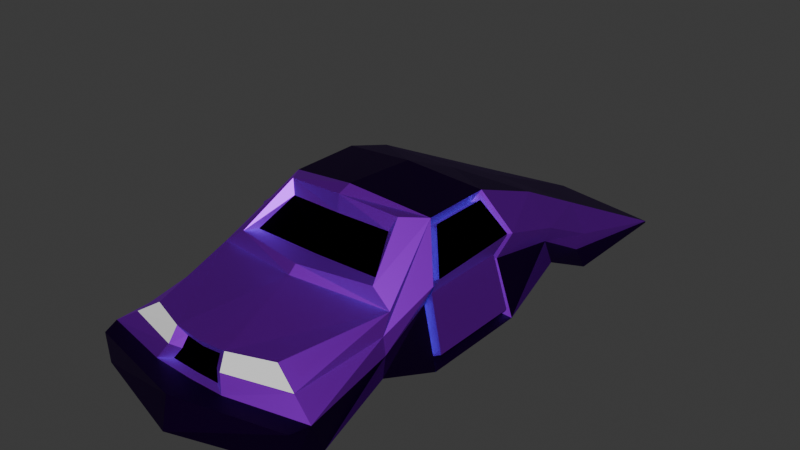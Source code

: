 # Source: RampCar.blend  (saved by Blender 5.2.45; exported with 4.5.12 LTS)
import bpy
from mathutils import Matrix  # noqa: F401  (used for matrix-valued properties, if any)

bpy.ops.wm.read_factory_settings(use_empty=True)
scene = bpy.context.scene
scene.name = 'Scene'

# ---- collections
col_collection = bpy.data.collections.new('Collection'); scene.collection.children.link(col_collection)

# ---- materials (node trees are filled in below, after node groups)
mat_body = bpy.data.materials.new('Body')
mat_body.alpha_threshold = 0.0
mat_body.use_backface_culling_lightprobe_volume = False
mat_body.roughness = 0.5
mat_body.line_color = (0.0, 0.0, 0.0, 1.0)
mat_window = bpy.data.materials.new('Window')
mat_glass = bpy.data.materials.new('Glass')
mat_bamper = bpy.data.materials.new('Bamper')

# ---- material node trees
mat_body.use_nodes = True; mat_body.node_tree.nodes.clear()
_N = mat_body.node_tree.nodes; _L = mat_body.node_tree.links
n0 = _N.new('ShaderNodeOutputMaterial'); n0.name = 'Material Output'; n0.location = (200, 100)
n1 = _N.new('ShaderNodeBsdfPrincipled'); n1.name = 'Principled BSDF'; n1.location = (-200, 100)
n1.inputs[0].default_value = (0.4363, 0.0, 1.0, 1.0)
n1.inputs[1].default_value = 1.0
n1.inputs[10].default_value = 0.005
_L.new(n1.outputs[0], n0.inputs[0])
n0.is_active_output = True
mat_window.use_nodes = True; mat_window.node_tree.nodes.clear()
_N = mat_window.node_tree.nodes; _L = mat_window.node_tree.links
n0 = _N.new('ShaderNodeBsdfPrincipled'); n0.name = 'Principled BSDF'; n0.location = (-200, 100)
n0.inputs[0].default_value = (0.0, 0.0, 0.0, 1.0)
n0.inputs[1].default_value = 1.0
n0.inputs[10].default_value = 0.005
n1 = _N.new('ShaderNodeOutputMaterial'); n1.name = 'Material Output'; n1.location = (200, 100)
_L.new(n0.outputs[0], n1.inputs[0])
n1.is_active_output = True
mat_glass.use_nodes = True; mat_glass.node_tree.nodes.clear()
_N = mat_glass.node_tree.nodes; _L = mat_glass.node_tree.links
n0 = _N.new('ShaderNodeBsdfPrincipled'); n0.name = 'Principled BSDF'; n0.location = (-200, 100)
n0.inputs[10].default_value = 0.005
n1 = _N.new('ShaderNodeOutputMaterial'); n1.name = 'Material Output'; n1.location = (200, 100)
_L.new(n0.outputs[0], n1.inputs[0])
n1.is_active_output = True
mat_bamper.use_nodes = True; mat_bamper.node_tree.nodes.clear()
_N = mat_bamper.node_tree.nodes; _L = mat_bamper.node_tree.links
n0 = _N.new('ShaderNodeBsdfPrincipled'); n0.name = 'Principled BSDF'; n0.location = (-200, 100)
n0.inputs[0].default_value = (0.03249, 0.000119, 0.08849, 1.0)
n0.inputs[1].default_value = 1.0
n0.inputs[10].default_value = 0.005
n1 = _N.new('ShaderNodeOutputMaterial'); n1.name = 'Material Output'; n1.location = (200, 100)
_L.new(n0.outputs[0], n1.inputs[0])
n1.is_active_output = True

# ---- world
world_world = bpy.data.worlds.new('World'); scene.world = world_world
world_world.use_nodes = True; world_world.node_tree.nodes.clear()
_N = world_world.node_tree.nodes; _L = world_world.node_tree.links
n0 = _N.new('ShaderNodeOutputWorld'); n0.name = 'World Output'; n0.location = (200, 100)
n1 = _N.new('ShaderNodeBackground'); n1.name = 'Background'; n1.location = (-200, 100)
n1.inputs[0].default_value = (0.05088, 0.05088, 0.05088, 1.0)
_L.new(n1.outputs[0], n0.inputs[0])
n0.is_active_output = True
world_world.color = (0.05088, 0.05088, 0.05088)
world_world.sun_shadow_jitter_overblur = 0.0

# ---- meshes
me_cube = bpy.data.meshes.new('Cube')
me_cube.from_pydata([(0.6021, 1.0, 2.992), (1.0, 1.0, -1.0), (1.0, -1.0, -0.8745), (1.0, -1.0, -1.0), (-0.6021, 1.0, 2.992), (-1.0, 1.0, -1.0), (-1.0, -1.0, -0.8745), (-1.0, -1.0, -1.0), (-1.0, 0.0, -1.0), (0.6693, 0.004172, 6.742), (-0.6693, 0.004172, 6.742), (1.0, 0.0, -1.0), (-0.6693, 0.2949, 6.742), (1.0, 0.4502, -1.0), (-1.0, 0.4502, -1.0), (0.6693, 0.2949, 6.742), (1.0, 1.05, 1.054), (-1.0, -1.0, -0.8787), (1.0, -1.0, -0.8787), (-1.0, 1.05, 1.054), (0.8346, 0.002086, 2.639), (-0.8346, 0.002086, 2.639), (0.8346, 0.4194, 2.639), (-0.8346, 0.4194, 2.639), (-0.8346, 0.5984, 3.538), (1.0, 0.7238, 0.9433), (-1.0, 0.7238, 0.9433), (0.8346, 0.5984, 3.538), (0.9173, 0.6651, 1.597), (-0.9173, 0.6651, 1.597), (0.9453, 1.112, -1.114), (-0.9453, 1.112, -1.114), (0.9453, 1.119, 0.9491), (-0.9453, 1.119, 0.9491), (-1.0, -1.0, -0.8766), (0.801, 1.025, 2.023), (1.0, -1.0, -0.8766), (-0.801, 1.025, 2.023), (0.9144, -0.03748, 4.243), (-0.9144, -0.03748, 4.243), (0.9144, 0.4197, 3.987), (-0.9144, 0.4197, 3.987), (0.876, 0.654, 2.565), (-0.876, 0.654, 2.565), (0.0, 1.0, -1.0), (0.0, -1.079, -0.8745), (0.0, -0.8371, -1.0), (0.0, 1.07, 2.992), (0.0, 0.0, -1.0), (0.0, 0.03837, 7.365), (0.0, 0.3553, 7.694), (0.0, 0.4502, -1.0), (0.0, 1.12, 1.054), (0.0, -0.8371, -0.8787), (0.0, 0.7238, 0.9433), (0.0, 0.668, 3.961), (0.0, 1.246, -1.114), (0.0, 1.218, 0.9491), (0.0, -0.8371, -0.8766), (-0.2887, 1.088, 2.023), (-0.2649, 1.056, 2.992), (-0.374, 1.112, 1.054), (0.2485, 1.093, 2.023), (0.2319, 1.061, 2.992), (0.3106, 1.118, 1.054), (-1.0, -0.5, -1.0), (0.8346, -0.4979, 3.245), (-0.8346, -0.4979, 3.245), (1.0, -0.5, -1.0), (-0.9173, -0.499, 0.05757), (0.9173, -0.499, 0.05757), (-0.9572, -0.5187, 1.172), (0.9572, -0.5187, 1.172), (0.0, -0.4185, -1.0), (0.0, -0.5204, 3.245), (-0.7519, -0.2469, 5.305), (1.0, -0.25, 1.051), (-0.876, -0.2904, 1.936), (-0.9358, -0.2781, 3.093), (-1.0, -0.25, 1.051), (0.7519, -0.2469, 5.305), (0.876, -0.2904, 1.936), (0.9358, -0.2781, 3.093), (0.0, -0.246, 0.4526), (0.0, -0.241, 5.305), (0.6582, 0.5875, 4.526), (0.5278, 0.3884, 7.036), (0.0, 0.411, 7.364), (-0.5278, 0.3884, 7.036), (-0.6582, 0.5875, 4.526), (0.0, 0.6332, 4.439), (0.5945, 0.5387, 4.519), (0.4767, 0.4086, 6.16), (0.0, 0.4217, 6.253), (-0.4767, 0.4086, 6.16), (-0.5945, 0.5387, 4.519), (0.0, 0.5345, 4.392), (-0.1811, 1.046, 2.52), (-0.001329, 1.056, 2.52), (-0.2552, 1.085, 1.205), (-0.001329, 1.09, 1.205), (-0.1973, 1.069, 1.863), (-0.001329, 1.073, 1.863), (0.1673, 1.072, 1.863), (0.1561, 1.05, 2.52), (0.2095, 1.089, 1.205), (0.6132, 0.2806, 5.954), (0.6132, 0.03097, 5.954), (0.7552, 0.02918, 2.751), (0.8972, 0.02739, -0.6062), (0.8972, 0.414, -0.6062), (0.7552, 0.3875, 2.751), (0.8236, -0.00479, 4.041), (0.8236, 0.3878, 3.821), (0.703, 0.2807, 6.328), (0.703, 0.03109, 6.328), (0.845, 0.0293, 3.125), (0.987, 0.02751, -0.2324), (0.987, 0.4141, -0.2324), (0.845, 0.3876, 3.125), (0.9135, -0.004673, 4.414), (0.9135, 0.3879, 4.195), (-0.916, 0.4249, -0.2055), (-0.916, 0.0547, -0.2055), (-0.78, 0.05641, 3.079), (-0.644, 0.05813, 6.05), (-0.644, 0.2972, 6.05), (-0.78, 0.3996, 3.079), (-0.8456, 0.02388, 4.288), (-0.8456, 0.3998, 4.7), (-0.9742, 0.4047, -0.3579), (-0.9742, 0.0345, -0.3579), (-0.8382, 0.03621, 2.927), (-0.7022, 0.03793, 5.898), (-0.7022, 0.277, 5.898), (-0.8382, 0.3794, 2.927), (-0.9037, 0.00368, 4.135), (-0.9037, 0.3796, 4.547)], [], [(74, 67, 6, 45), (58, 45, 6, 34), (43, 24, 4, 37), (73, 68, 3, 46), (72, 66, 2, 36), (61, 59, 101, 99), (38, 20, 108, 112), (51, 13, 11, 48), (78, 75, 10, 39), (50, 12, 10, 49), (15, 27, 85, 86), (54, 25, 13, 51), (42, 27, 15, 40), (10, 12, 126, 125), (21, 39, 128, 124), (25, 28, 22, 13), (79, 77, 21, 8), (22, 40, 113, 111), (16, 1, 30, 32), (68, 70, 18, 3), (26, 29, 19, 5), (46, 53, 17, 7), (14, 23, 29, 26), (1, 16, 28, 25), (35, 0, 27, 42), (44, 1, 25, 54), (47, 60, 4, 24, 55), (41, 12, 24, 43), (56, 57, 32, 30), (52, 64, 16, 32, 57), (5, 19, 33, 31), (44, 5, 31, 56), (23, 41, 43, 29), (16, 35, 42, 28), (41, 23, 127, 129), (28, 42, 40, 22), (77, 78, 39, 21), (20, 11, 109, 108), (60, 47, 98, 97), (70, 72, 36, 18), (29, 43, 37, 19), (53, 58, 34, 17), (18, 36, 58, 53), (19, 37, 59, 61), (1, 44, 56, 30), (19, 61, 52, 57, 33), (31, 33, 57, 56), (0, 63, 47, 55, 27), (5, 44, 54, 26), (3, 18, 53, 46), (26, 54, 51, 14), (55, 24, 89, 90), (15, 50, 49, 9), (14, 51, 48, 8), (37, 4, 60, 59), (65, 73, 46, 7), (36, 2, 45, 58), (66, 74, 45, 2), (47, 63, 104, 98), (63, 62, 103, 104), (62, 63, 0, 35), (64, 62, 35, 16), (80, 84, 74, 66), (79, 83, 73, 65), (81, 82, 72, 70), (17, 34, 71, 69), (76, 81, 70, 68), (7, 17, 69, 65), (34, 6, 67, 71), (82, 80, 66, 72), (83, 76, 68, 73), (84, 75, 67, 74), (49, 10, 75, 84), (48, 11, 76, 83), (38, 9, 80, 82), (11, 20, 81, 76), (20, 38, 82, 81), (8, 48, 83, 79), (9, 49, 84, 80), (69, 71, 78, 77), (65, 69, 77, 79), (71, 67, 75, 78), (89, 88, 94, 95), (88, 87, 93, 94), (27, 55, 90, 85), (12, 50, 87, 88), (50, 15, 86, 87), (24, 12, 88, 89), (96, 95, 94, 93), (91, 96, 93, 92), (86, 85, 91, 92), (90, 89, 95, 96), (85, 90, 96, 91), (87, 86, 92, 93), (102, 98, 104, 103), (100, 102, 103, 105), (101, 97, 98, 102), (99, 101, 102, 100), (62, 64, 105, 103), (52, 61, 99, 100), (64, 52, 100, 105), (59, 60, 97, 101), (109, 110, 118, 117), (112, 108, 116, 120), (113, 106, 114, 121), (11, 13, 110, 109), (40, 15, 106, 113), (13, 22, 111, 110), (9, 38, 112, 107), (15, 9, 107, 106), (121, 114, 115, 120), (118, 119, 116, 117), (119, 121, 120, 116), (106, 107, 115, 114), (107, 112, 120, 115), (111, 113, 121, 119), (110, 111, 119, 118), (108, 109, 117, 116), (125, 126, 134, 133), (124, 128, 136, 132), (126, 129, 137, 134), (8, 21, 124, 123), (12, 41, 129, 126), (23, 14, 122, 127), (39, 10, 125, 128), (14, 8, 123, 122), (136, 133, 134, 137), (131, 132, 135, 130), (132, 136, 137, 135), (122, 123, 131, 130), (128, 125, 133, 136), (129, 127, 135, 137), (127, 122, 130, 135), (123, 124, 132, 131)])
me_cube.polygons.foreach_set('material_index', [3, 0, 0, 0, 0, 0, 0, 0, 0, 3, 0, 0, 0, 0, 0, 3, 3, 0, 3, 3, 3, 0, 3, 3, 0, 0, 0, 0, 3, 3, 3, 0, 0, 0, 0, 0, 0, 0, 0, 0, 0, 0, 0, 0, 0, 3, 3, 0, 0, 0, 0, 0, 3, 0, 2, 0, 0, 3, 0, 0, 2, 0, 3, 0, 0, 0, 3, 3, 0, 0, 0, 3, 3, 0, 0, 3, 0, 0, 3, 0, 3, 0, 0, 0, 0, 0, 0, 0, 1, 1, 0, 0, 0, 0, 1, 1, 1, 1, 0, 0, 0, 0, 0, 0, 0, 3, 0, 0, 0, 0, 1, 0, 0, 0, 0, 0, 0, 0, 0, 0, 0, 0, 0, 0, 0, 3, 1, 0, 0, 0, 0, 0, 0, 0])
_uv = me_cube.uv_layers.new(name='UVMap')
_uv.uv.foreach_set('vector', [0.75, 0.6875, 0.875, 0.6875, 0.875, 0.75, 0.75, 0.75, 0.5625, 0.875, 0.625, 0.875, 0.625, 1.0, 0.5625, 1.0, 0.5625, 0.2188, 0.625, 0.2187, 0.625, 0.25, 0.5625, 0.25, 0.25, 0.6875, 0.375, 0.6875, 0.375, 0.75, 0.25, 0.75, 0.5625, 0.6875, 0.625, 0.6875, 0.625, 0.75, 0.5625, 0.75, 0.5, 0.3283, 0.5625, 0.3299, 0.5625, 0.3299, 0.5, 0.3283, 0.5625, 0.625, 0.5, 0.625, 0.5, 0.625, 0.5625, 0.625, 0.25, 0.5625, 0.375, 0.5625, 0.375, 0.625, 0.25, 0.625, 0.5625, 0.09375, 0.625, 0.09375, 0.625, 0.125, 0.5625, 0.125, 0.75, 0.5625, 0.875, 0.5625, 0.875, 0.625, 0.75, 0.625, 0.625, 0.5625, 0.625, 0.5312, 0.625, 0.5312, 0.625, 0.5625, 0.25, 0.5312, 0.375, 0.5312, 0.375, 0.5625, 0.25, 0.5625, 0.5625, 0.5312, 0.625, 0.5312, 0.625, 0.5625, 0.5625, 0.5625, 0.875, 0.625, 0.875, 0.5625, 0.875, 0.5625, 0.875, 0.625, 0.5, 0.125, 0.5625, 0.125, 0.5625, 0.125, 0.5, 0.125, 0.375, 0.5312, 0.5, 0.5312, 0.5, 0.5625, 0.375, 0.5625, 0.375, 0.09375, 0.5, 0.09375, 0.5, 0.125, 0.375, 0.125, 0.5, 0.5625, 0.5625, 0.5625, 0.5625, 0.5625, 0.5, 0.5625, 0.5, 0.5, 0.375, 0.5, 0.375, 0.5, 0.5, 0.5, 0.375, 0.6875, 0.5, 0.6875, 0.5, 0.75, 0.375, 0.75, 0.375, 0.2188, 0.5, 0.2188, 0.5, 0.25, 0.375, 0.25, 0.375, 0.875, 0.5, 0.875, 0.5, 1.0, 0.375, 1.0, 0.375, 0.1875, 0.5, 0.1875, 0.5, 0.2188, 0.375, 0.2188, 0.375, 0.5, 0.5, 0.5, 0.5, 0.5312, 0.375, 0.5312, 0.5625, 0.5, 0.625, 0.5, 0.625, 0.5312, 0.5625, 0.5312, 0.25, 0.5, 0.375, 0.5, 0.375, 0.5312, 0.25, 0.5312, 0.75, 0.5, 0.805, 0.5, 0.875, 0.5, 0.875, 0.5312, 0.75, 0.5312, 0.5625, 0.1875, 0.625, 0.1875, 0.625, 0.2187, 0.5625, 0.2188, 0.375, 0.375, 0.5, 0.375, 0.5, 0.5, 0.375, 0.5, 0.5, 0.375, 0.5, 0.4138, 0.5, 0.5, 0.5, 0.5, 0.5, 0.375, 0.375, 0.25, 0.5, 0.25, 0.5, 0.25, 0.375, 0.25, 0.25, 0.5, 0.125, 0.5, 0.125, 0.5, 0.25, 0.5, 0.5, 0.1875, 0.5625, 0.1875, 0.5625, 0.2188, 0.5, 0.2188, 0.5, 0.5, 0.5625, 0.5, 0.5625, 0.5312, 0.5, 0.5312, 0.5625, 0.1875, 0.5, 0.1875, 0.5, 0.1875, 0.5625, 0.1875, 0.5, 0.5312, 0.5625, 0.5312, 0.5625, 0.5625, 0.5, 0.5625, 0.5, 0.09375, 0.5625, 0.09375, 0.5625, 0.125, 0.5, 0.125, 0.5, 0.625, 0.375, 0.625, 0.375, 0.625, 0.5, 0.625, 0.805, 0.5, 0.75, 0.5, 0.75, 0.5, 0.805, 0.5, 0.5, 0.6875, 0.5625, 0.6875, 0.5625, 0.75, 0.5, 0.75, 0.5, 0.2188, 0.5625, 0.2188, 0.5625, 0.25, 0.5, 0.25, 0.5, 0.875, 0.5625, 0.875, 0.5625, 1.0, 0.5, 1.0, 0.5, 0.75, 0.5625, 0.75, 0.5625, 0.875, 0.5, 0.875, 0.5, 0.25, 0.5625, 0.25, 0.5625, 0.3299, 0.5, 0.3283, 0.375, 0.5, 0.25, 0.5, 0.25, 0.5, 0.375, 0.5, 0.5, 0.25, 0.5, 0.3283, 0.5, 0.375, 0.5, 0.375, 0.5, 0.25, 0.375, 0.25, 0.5, 0.25, 0.5, 0.375, 0.375, 0.375, 0.625, 0.5, 0.7019, 0.5, 0.75, 0.5, 0.75, 0.5312, 0.625, 0.5312, 0.125, 0.5, 0.25, 0.5, 0.25, 0.5312, 0.125, 0.5312, 0.375, 0.75, 0.5, 0.75, 0.5, 0.875, 0.375, 0.875, 0.125, 0.5312, 0.25, 0.5312, 0.25, 0.5625, 0.125, 0.5625, 0.75, 0.5312, 0.875, 0.5312, 0.875, 0.5312, 0.75, 0.5312, 0.625, 0.5625, 0.75, 0.5625, 0.75, 0.625, 0.625, 0.625, 0.125, 0.5625, 0.25, 0.5625, 0.25, 0.625, 0.125, 0.625, 0.5625, 0.25, 0.625, 0.25, 0.625, 0.32, 0.5625, 0.3299, 0.125, 0.6875, 0.25, 0.6875, 0.25, 0.75, 0.125, 0.75, 0.5625, 0.75, 0.625, 0.75, 0.625, 0.875, 0.5625, 0.875, 0.625, 0.6875, 0.75, 0.6875, 0.75, 0.75, 0.625, 0.75, 0.75, 0.5, 0.7019, 0.5, 0.7019, 0.5, 0.75, 0.5, 0.625, 0.4231, 0.5625, 0.4138, 0.5625, 0.4138, 0.625, 0.4231, 0.5625, 0.4138, 0.625, 0.4231, 0.625, 0.5, 0.5625, 0.5, 0.5, 0.4138, 0.5625, 0.4138, 0.5625, 0.5, 0.5, 0.5, 0.625, 0.6562, 0.75, 0.6562, 0.75, 0.6875, 0.625, 0.6875, 0.125, 0.6562, 0.25, 0.6562, 0.25, 0.6875, 0.125, 0.6875, 0.5, 0.6562, 0.5625, 0.6562, 0.5625, 0.6875, 0.5, 0.6875, 0.5, 0.0, 0.5625, 0.0, 0.5625, 0.0625, 0.5, 0.0625, 0.375, 0.6562, 0.5, 0.6562, 0.5, 0.6875, 0.375, 0.6875, 0.375, 0.0, 0.5, 0.0, 0.5, 0.0625, 0.375, 0.0625, 0.5625, 0.0, 0.625, 0.0, 0.625, 0.0625, 0.5625, 0.0625, 0.5625, 0.6562, 0.625, 0.6562, 0.625, 0.6875, 0.5625, 0.6875, 0.25, 0.6562, 0.375, 0.6562, 0.375, 0.6875, 0.25, 0.6875, 0.75, 0.6562, 0.875, 0.6562, 0.875, 0.6875, 0.75, 0.6875, 0.75, 0.625, 0.875, 0.625, 0.875, 0.6562, 0.75, 0.6562, 0.25, 0.625, 0.375, 0.625, 0.375, 0.6562, 0.25, 0.6562, 0.5625, 0.625, 0.625, 0.625, 0.625, 0.6562, 0.5625, 0.6562, 0.375, 0.625, 0.5, 0.625, 0.5, 0.6562, 0.375, 0.6562, 0.5, 0.625, 0.5625, 0.625, 0.5625, 0.6562, 0.5, 0.6562, 0.125, 0.625, 0.25, 0.625, 0.25, 0.6562, 0.125, 0.6562, 0.625, 0.625, 0.75, 0.625, 0.75, 0.6562, 0.625, 0.6562, 0.5, 0.0625, 0.5625, 0.0625, 0.5625, 0.09375, 0.5, 0.09375, 0.375, 0.0625, 0.5, 0.0625, 0.5, 0.09375, 0.375, 0.09375, 0.5625, 0.0625, 0.625, 0.0625, 0.625, 0.09375, 0.5625, 0.09375, 0.625, 0.2187, 0.625, 0.1875, 0.625, 0.1875, 0.625, 0.2187, 0.875, 0.5625, 0.75, 0.5625, 0.75, 0.5625, 0.875, 0.5625, 0.625, 0.5312, 0.75, 0.5312, 0.75, 0.5312, 0.625, 0.5312, 0.875, 0.5625, 0.75, 0.5625, 0.75, 0.5625, 0.875, 0.5625, 0.75, 0.5625, 0.625, 0.5625, 0.625, 0.5625, 0.75, 0.5625, 0.625, 0.2187, 0.625, 0.1875, 0.625, 0.1875, 0.625, 0.2187, 0.75, 0.5312, 0.875, 0.5312, 0.875, 0.5625, 0.75, 0.5625, 0.625, 0.5312, 0.75, 0.5312, 0.75, 0.5625, 0.625, 0.5625, 0.625, 0.5625, 0.625, 0.5312, 0.625, 0.5312, 0.625, 0.5625, 0.75, 0.5312, 0.875, 0.5312, 0.875, 0.5312, 0.75, 0.5312, 0.625, 0.5312, 0.75, 0.5312, 0.75, 0.5312, 0.625, 0.5312, 0.75, 0.5625, 0.625, 0.5625, 0.625, 0.5625, 0.75, 0.5625, 0.5625, 0.375, 0.625, 0.375, 0.625, 0.4231, 0.5625, 0.4138, 0.5, 0.375, 0.5625, 0.375, 0.5625, 0.4138, 0.5, 0.4138, 0.5625, 0.3299, 0.625, 0.32, 0.625, 0.375, 0.5625, 0.375, 0.5, 0.3283, 0.5625, 0.3299, 0.5625, 0.375, 0.5, 0.375, 0.5625, 0.4138, 0.5, 0.4138, 0.5, 0.4138, 0.5625, 0.4138, 0.5, 0.375, 0.5, 0.3283, 0.5, 0.3283, 0.5, 0.375, 0.5, 0.4138, 0.5, 0.375, 0.5, 0.375, 0.5, 0.4138, 0.5625, 0.3299, 0.625, 0.32, 0.625, 0.32, 0.5625, 0.3299, 0.375, 0.625, 0.375, 0.5625, 0.375, 0.5625, 0.375, 0.625, 0.5625, 0.625, 0.5, 0.625, 0.5, 0.625, 0.5625, 0.625, 0.5625, 0.5625, 0.625, 0.5625, 0.625, 0.5625, 0.5625, 0.5625, 0.375, 0.625, 0.375, 0.5625, 0.375, 0.5625, 0.375, 0.625, 0.5625, 0.5625, 0.625, 0.5625, 0.625, 0.5625, 0.5625, 0.5625, 0.375, 0.5625, 0.5, 0.5625, 0.5, 0.5625, 0.375, 0.5625, 0.625, 0.625, 0.5625, 0.625, 0.5625, 0.625, 0.625, 0.625, 0.625, 0.5625, 0.625, 0.625, 0.625, 0.625, 0.625, 0.5625, 0.5625, 0.5625, 0.625, 0.5625, 0.625, 0.625, 0.5625, 0.625, 0.375, 0.5625, 0.5, 0.5625, 0.5, 0.625, 0.375, 0.625, 0.5, 0.5625, 0.5625, 0.5625, 0.5625, 0.625, 0.5, 0.625, 0.625, 0.5625, 0.625, 0.625, 0.625, 0.625, 0.625, 0.5625, 0.625, 0.625, 0.5625, 0.625, 0.5625, 0.625, 0.625, 0.625, 0.5, 0.5625, 0.5625, 0.5625, 0.5625, 0.5625, 0.5, 0.5625, 0.375, 0.5625, 0.5, 0.5625, 0.5, 0.5625, 0.375, 0.5625, 0.5, 0.625, 0.375, 0.625, 0.375, 0.625, 0.5, 0.625, 0.875, 0.625, 0.875, 0.5625, 0.875, 0.5625, 0.875, 0.625, 0.5, 0.125, 0.5625, 0.125, 0.5625, 0.125, 0.5, 0.125, 0.625, 0.1875, 0.5625, 0.1875, 0.5625, 0.1875, 0.625, 0.1875, 0.375, 0.125, 0.5, 0.125, 0.5, 0.125, 0.375, 0.125, 0.625, 0.1875, 0.5625, 0.1875, 0.5625, 0.1875, 0.625, 0.1875, 0.5, 0.1875, 0.375, 0.1875, 0.375, 0.1875, 0.5, 0.1875, 0.5625, 0.125, 0.625, 0.125, 0.625, 0.125, 0.5625, 0.125, 0.125, 0.5625, 0.125, 0.625, 0.125, 0.625, 0.125, 0.5625, 0.5625, 0.125, 0.625, 0.125, 0.625, 0.1875, 0.5625, 0.1875, 0.375, 0.125, 0.5, 0.125, 0.5, 0.1875, 0.375, 0.1875, 0.5, 0.125, 0.5625, 0.125, 0.5625, 0.1875, 0.5, 0.1875, 0.125, 0.5625, 0.125, 0.625, 0.125, 0.625, 0.125, 0.5625, 0.5625, 0.125, 0.625, 0.125, 0.625, 0.125, 0.5625, 0.125, 0.5625, 0.1875, 0.5, 0.1875, 0.5, 0.1875, 0.5625, 0.1875, 0.5, 0.1875, 0.375, 0.1875, 0.375, 0.1875, 0.5, 0.1875, 0.375, 0.125, 0.5, 0.125, 0.5, 0.125, 0.375, 0.125])
me_cube.materials.append(mat_body)
me_cube.materials.append(mat_window)
me_cube.materials.append(mat_glass)
me_cube.materials.append(mat_bamper)
me_cube.use_mirror_x = True
me_cube.use_mirror_vertex_groups = False
me_cube.update()

# ---- objects
ob_cube = bpy.data.objects.new('Cube', me_cube)

# ---- transforms, parenting, visibility, modifiers, constraints
ob_cube.location = (0.0, 0.0, 0.0)
ob_cube.scale = (4.011, -8.662, 0.5315)
ob_cube.lock_rotations_4d = False
ob_cube.empty_display_type = 'ARROWS'
ob_cube.lineart.crease_threshold = 0.0
ob_cube.use_mesh_mirror_x = True

# ---- collection membership
col_collection.objects.link(ob_cube)

# ---- scene / render settings (as saved in the file)
scene.frame_start = 1; scene.frame_end = 250; scene.frame_set(1)
scene.render.engine = 'BLENDER_EEVEE_NEXT'
scene.render.bake_bias = 0.0
scene.render.bake_samples = 0
scene.render.compositor_device = 'GPU'
scene.eevee.use_volume_custom_range = False
scene.eevee.fast_gi_thickness_near = 0.1
scene.eevee.fast_gi_thickness_far = 0.0
scene.eevee.ray_tracing_options.screen_trace_thickness = 0.1
bpy.context.view_layer.update()

# ---- added for rendering (the .blend has no active camera and no usable light): camera, sun
cam_auto = bpy.data.cameras.new('AutoCamera')
cam_auto.lens = 50.0
cam_auto.sensor_width = 36.0
cam_auto.clip_end = 1000.0
ob_auto_camera = bpy.data.objects.new('AutoCamera', cam_auto)
scene.collection.objects.link(ob_auto_camera)
ob_auto_camera.location = (20.521, -25.348, 18.1656)
ob_auto_camera.rotation_euler = (1.09748, -7.21219e-08, 0.694738)
scene.camera = ob_auto_camera
light_auto_sun = bpy.data.lights.new('AutoSun', 'SUN')
light_auto_sun.energy = 3.0
light_auto_sun.angle = 0.0523599
ob_auto_sun = bpy.data.objects.new('AutoSun', light_auto_sun)
scene.collection.objects.link(ob_auto_sun)
ob_auto_sun.rotation_euler = (0.872665, 0.174533, 0.523599)
bpy.context.view_layer.update()
